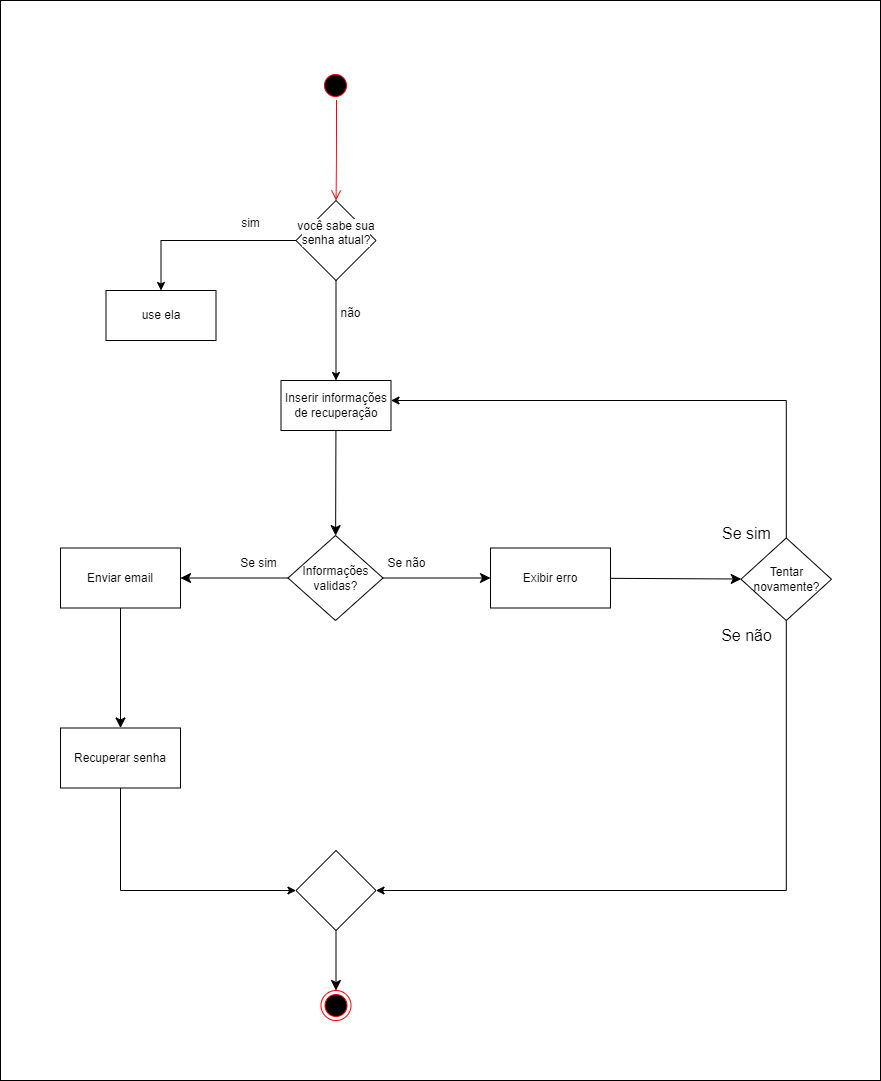

The diagram above was exported from draw.io. Its source (the exported page's mxGraphModel, read from the mxfile embedded in the PNG):
<mxGraphModel dx="1434" dy="1949" grid="1" gridSize="10" guides="1" tooltips="1" connect="1" arrows="1" fold="1" page="1" pageScale="1" pageWidth="827" pageHeight="1169" math="0" shadow="0">
  <root>
    <mxCell id="0" />
    <mxCell id="1" parent="0" />
    <mxCell id="9FBKKlJFUN3YDxZt-M1E-1" value="" style="html=1;whiteSpace=wrap;" vertex="1" parent="1">
      <mxGeometry x="70" y="-90" width="880" height="1080" as="geometry" />
    </mxCell>
    <mxCell id="9FBKKlJFUN3YDxZt-M1E-2" value="" style="ellipse;html=1;shape=startState;fillColor=#000000;strokeColor=#ff0000;" vertex="1" parent="1">
      <mxGeometry x="390" y="-20" width="30" height="30" as="geometry" />
    </mxCell>
    <mxCell id="9FBKKlJFUN3YDxZt-M1E-3" value="" style="edgeStyle=orthogonalEdgeStyle;html=1;verticalAlign=bottom;endArrow=open;endSize=8;strokeColor=#ff0000;rounded=0;fontSize=12;curved=1;entryX=0.5;entryY=0;entryDx=0;entryDy=0;" edge="1" parent="1" source="9FBKKlJFUN3YDxZt-M1E-2" target="9FBKKlJFUN3YDxZt-M1E-25">
      <mxGeometry relative="1" as="geometry">
        <mxPoint x="980" y="280" as="targetPoint" />
        <Array as="points">
          <mxPoint x="406" y="70" />
          <mxPoint x="406" y="70" />
        </Array>
      </mxGeometry>
    </mxCell>
    <mxCell id="9FBKKlJFUN3YDxZt-M1E-4" value="" style="edgeStyle=none;curved=1;rounded=0;orthogonalLoop=1;jettySize=auto;html=1;fontSize=12;startSize=8;endSize=8;" edge="1" parent="1" source="9FBKKlJFUN3YDxZt-M1E-5" target="9FBKKlJFUN3YDxZt-M1E-8">
      <mxGeometry relative="1" as="geometry" />
    </mxCell>
    <mxCell id="9FBKKlJFUN3YDxZt-M1E-5" value="Inserir informações de recuperação" style="html=1;whiteSpace=wrap;" vertex="1" parent="1">
      <mxGeometry x="350.5" y="290" width="110" height="50" as="geometry" />
    </mxCell>
    <mxCell id="9FBKKlJFUN3YDxZt-M1E-6" value="" style="edgeStyle=none;curved=1;rounded=0;orthogonalLoop=1;jettySize=auto;html=1;fontSize=12;startSize=8;endSize=8;" edge="1" parent="1" source="9FBKKlJFUN3YDxZt-M1E-8" target="9FBKKlJFUN3YDxZt-M1E-10">
      <mxGeometry relative="1" as="geometry" />
    </mxCell>
    <mxCell id="9FBKKlJFUN3YDxZt-M1E-7" value="" style="edgeStyle=none;curved=1;rounded=0;orthogonalLoop=1;jettySize=auto;html=1;fontSize=12;startSize=8;endSize=8;" edge="1" parent="1" source="9FBKKlJFUN3YDxZt-M1E-8" target="9FBKKlJFUN3YDxZt-M1E-16">
      <mxGeometry relative="1" as="geometry" />
    </mxCell>
    <mxCell id="9FBKKlJFUN3YDxZt-M1E-8" value="Informações validas?" style="rhombus;whiteSpace=wrap;html=1;" vertex="1" parent="1">
      <mxGeometry x="357.5" y="445" width="95" height="85" as="geometry" />
    </mxCell>
    <mxCell id="9FBKKlJFUN3YDxZt-M1E-9" value="" style="edgeStyle=none;curved=1;rounded=0;orthogonalLoop=1;jettySize=auto;html=1;fontSize=12;startSize=8;endSize=8;" edge="1" parent="1" source="9FBKKlJFUN3YDxZt-M1E-10" target="9FBKKlJFUN3YDxZt-M1E-12">
      <mxGeometry relative="1" as="geometry" />
    </mxCell>
    <mxCell id="9FBKKlJFUN3YDxZt-M1E-10" value="Enviar email" style="whiteSpace=wrap;html=1;" vertex="1" parent="1">
      <mxGeometry x="130" y="457.5" width="120" height="60" as="geometry" />
    </mxCell>
    <mxCell id="9FBKKlJFUN3YDxZt-M1E-11" style="edgeStyle=orthogonalEdgeStyle;rounded=0;orthogonalLoop=1;jettySize=auto;html=1;" edge="1" parent="1" source="9FBKKlJFUN3YDxZt-M1E-12" target="9FBKKlJFUN3YDxZt-M1E-14">
      <mxGeometry relative="1" as="geometry">
        <Array as="points">
          <mxPoint x="190.5" y="800" />
        </Array>
      </mxGeometry>
    </mxCell>
    <mxCell id="9FBKKlJFUN3YDxZt-M1E-12" value="Recuperar senha" style="whiteSpace=wrap;html=1;" vertex="1" parent="1">
      <mxGeometry x="130" y="637.5" width="120" height="60" as="geometry" />
    </mxCell>
    <mxCell id="9FBKKlJFUN3YDxZt-M1E-13" value="" style="edgeStyle=none;curved=1;rounded=0;orthogonalLoop=1;jettySize=auto;html=1;fontSize=12;startSize=8;endSize=8;" edge="1" parent="1" source="9FBKKlJFUN3YDxZt-M1E-14" target="9FBKKlJFUN3YDxZt-M1E-22">
      <mxGeometry relative="1" as="geometry" />
    </mxCell>
    <mxCell id="9FBKKlJFUN3YDxZt-M1E-14" value="" style="rhombus;whiteSpace=wrap;html=1;" vertex="1" parent="1">
      <mxGeometry x="365.5" y="760" width="80" height="80" as="geometry" />
    </mxCell>
    <mxCell id="9FBKKlJFUN3YDxZt-M1E-15" value="" style="edgeStyle=none;curved=1;rounded=0;orthogonalLoop=1;jettySize=auto;html=1;fontSize=12;startSize=8;endSize=8;" edge="1" parent="1" source="9FBKKlJFUN3YDxZt-M1E-16" target="9FBKKlJFUN3YDxZt-M1E-19">
      <mxGeometry relative="1" as="geometry" />
    </mxCell>
    <mxCell id="9FBKKlJFUN3YDxZt-M1E-16" value="Exibir erro" style="whiteSpace=wrap;html=1;" vertex="1" parent="1">
      <mxGeometry x="560" y="457.5" width="120" height="60" as="geometry" />
    </mxCell>
    <mxCell id="9FBKKlJFUN3YDxZt-M1E-17" style="edgeStyle=orthogonalEdgeStyle;rounded=0;orthogonalLoop=1;jettySize=auto;html=1;" edge="1" parent="1" source="9FBKKlJFUN3YDxZt-M1E-19" target="9FBKKlJFUN3YDxZt-M1E-5">
      <mxGeometry relative="1" as="geometry">
        <Array as="points">
          <mxPoint x="855.5" y="310" />
        </Array>
      </mxGeometry>
    </mxCell>
    <mxCell id="9FBKKlJFUN3YDxZt-M1E-18" style="edgeStyle=orthogonalEdgeStyle;rounded=0;orthogonalLoop=1;jettySize=auto;html=1;" edge="1" parent="1" source="9FBKKlJFUN3YDxZt-M1E-19" target="9FBKKlJFUN3YDxZt-M1E-14">
      <mxGeometry relative="1" as="geometry">
        <Array as="points">
          <mxPoint x="855.5" y="800" />
        </Array>
      </mxGeometry>
    </mxCell>
    <mxCell id="9FBKKlJFUN3YDxZt-M1E-19" value="Tentar novamente?" style="rhombus;whiteSpace=wrap;html=1;" vertex="1" parent="1">
      <mxGeometry x="810.5" y="447.5" width="90.5" height="82.5" as="geometry" />
    </mxCell>
    <mxCell id="9FBKKlJFUN3YDxZt-M1E-20" value="Se sim" style="text;html=1;align=center;verticalAlign=middle;resizable=0;points=[];autosize=1;strokeColor=none;fillColor=none;fontSize=16;rotation=0;" vertex="1" parent="1">
      <mxGeometry x="780.5" y="427.5" width="70" height="30" as="geometry" />
    </mxCell>
    <mxCell id="9FBKKlJFUN3YDxZt-M1E-21" value="Se não" style="text;html=1;align=center;verticalAlign=middle;resizable=0;points=[];autosize=1;strokeColor=none;fillColor=none;fontSize=16;rotation=0;" vertex="1" parent="1">
      <mxGeometry x="780.5" y="530" width="70" height="30" as="geometry" />
    </mxCell>
    <mxCell id="9FBKKlJFUN3YDxZt-M1E-22" value="" style="ellipse;html=1;shape=endState;fillColor=#000000;strokeColor=#ff0000;" vertex="1" parent="1">
      <mxGeometry x="390.5" y="900" width="30" height="30" as="geometry" />
    </mxCell>
    <mxCell id="9FBKKlJFUN3YDxZt-M1E-23" value="Se não" style="text;html=1;align=center;verticalAlign=middle;resizable=0;points=[];autosize=1;strokeColor=none;fillColor=none;" vertex="1" parent="1">
      <mxGeometry x="445.5" y="457.5" width="60" height="30" as="geometry" />
    </mxCell>
    <mxCell id="9FBKKlJFUN3YDxZt-M1E-24" value="Se sim" style="text;html=1;align=center;verticalAlign=middle;resizable=0;points=[];autosize=1;strokeColor=none;fillColor=none;" vertex="1" parent="1">
      <mxGeometry x="297.5" y="457.5" width="60" height="30" as="geometry" />
    </mxCell>
    <mxCell id="9FBKKlJFUN3YDxZt-M1E-25" value="&#10;&lt;span style=&quot;color: rgb(0, 0, 0); font-family: Helvetica; font-size: 12px; font-style: normal; font-variant-ligatures: normal; font-variant-caps: normal; font-weight: 400; letter-spacing: normal; orphans: 2; text-align: center; text-indent: 0px; text-transform: none; widows: 2; word-spacing: 0px; -webkit-text-stroke-width: 0px; white-space: normal; background-color: rgb(251, 251, 251); text-decoration-thickness: initial; text-decoration-style: initial; text-decoration-color: initial; display: inline !important; float: none;&quot;&gt;você sabe sua senha atual?&lt;/span&gt;&#10;&#10;" style="rhombus;whiteSpace=wrap;html=1;" vertex="1" parent="1">
      <mxGeometry x="365.5" y="110" width="80" height="80" as="geometry" />
    </mxCell>
    <mxCell id="9FBKKlJFUN3YDxZt-M1E-26" style="edgeStyle=orthogonalEdgeStyle;rounded=0;orthogonalLoop=1;jettySize=auto;html=1;entryX=0.5;entryY=0;entryDx=0;entryDy=0;" edge="1" parent="1" target="9FBKKlJFUN3YDxZt-M1E-27">
      <mxGeometry relative="1" as="geometry">
        <Array as="points">
          <mxPoint x="230.5" y="150" />
        </Array>
        <mxPoint x="365.5" y="150" as="sourcePoint" />
      </mxGeometry>
    </mxCell>
    <mxCell id="9FBKKlJFUN3YDxZt-M1E-27" value="use ela" style="html=1;whiteSpace=wrap;" vertex="1" parent="1">
      <mxGeometry x="175.5" y="200" width="110" height="50" as="geometry" />
    </mxCell>
    <mxCell id="9FBKKlJFUN3YDxZt-M1E-28" value="sim" style="text;html=1;align=center;verticalAlign=middle;resizable=0;points=[];autosize=1;strokeColor=none;fillColor=none;" vertex="1" parent="1">
      <mxGeometry x="300" y="118" width="40" height="30" as="geometry" />
    </mxCell>
    <mxCell id="9FBKKlJFUN3YDxZt-M1E-29" style="edgeStyle=orthogonalEdgeStyle;rounded=0;orthogonalLoop=1;jettySize=auto;html=1;exitX=0.5;exitY=1;exitDx=0;exitDy=0;entryX=0.5;entryY=0;entryDx=0;entryDy=0;" edge="1" parent="1" source="9FBKKlJFUN3YDxZt-M1E-25" target="9FBKKlJFUN3YDxZt-M1E-5">
      <mxGeometry relative="1" as="geometry" />
    </mxCell>
    <mxCell id="9FBKKlJFUN3YDxZt-M1E-30" value="não" style="text;html=1;align=center;verticalAlign=middle;resizable=0;points=[];autosize=1;strokeColor=none;fillColor=none;" vertex="1" parent="1">
      <mxGeometry x="400" y="208" width="40" height="30" as="geometry" />
    </mxCell>
  </root>
</mxGraphModel>